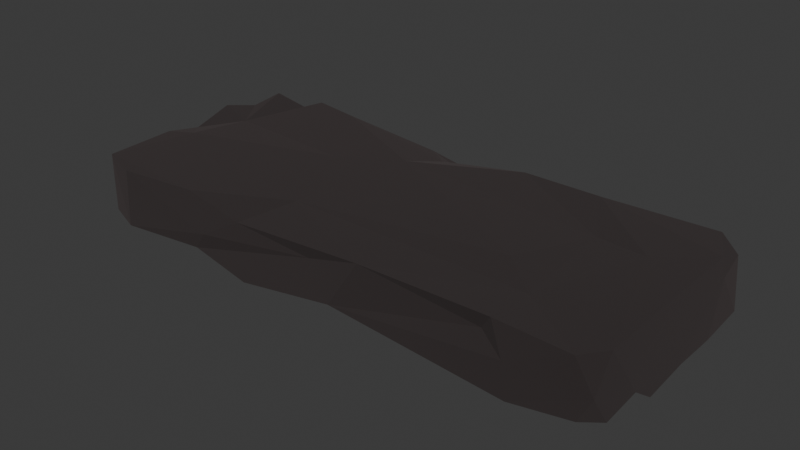 # Source: iron_bar.blend  (saved by Blender 4.2.66; exported with 4.5.12 LTS)
import bpy
from mathutils import Matrix  # noqa: F401  (used for matrix-valued properties, if any)

bpy.ops.wm.read_factory_settings(use_empty=True)
scene = bpy.context.scene
scene.name = 'Scene'

# ---- collections
col_collection = bpy.data.collections.new('Collection'); scene.collection.children.link(col_collection)

# ---- materials (node trees are filled in below, after node groups)
mat_iron = bpy.data.materials.new('iron')

# ---- material node trees
mat_iron.use_nodes = True; mat_iron.node_tree.nodes.clear()
_N = mat_iron.node_tree.nodes; _L = mat_iron.node_tree.links
n0 = _N.new('ShaderNodeBsdfPrincipled'); n0.name = 'Principled BSDF'; n0.location = (10, 300)
n0.inputs[0].default_value = (0.112, 0.09492, 0.09492, 1.0)
n0.inputs[1].default_value = 1.0
n0.inputs[2].default_value = 1.0
n1 = _N.new('ShaderNodeOutputMaterial'); n1.name = 'Material Output'; n1.location = (300, 300)
_L.new(n0.outputs[0], n1.inputs[0])
n1.is_active_output = True

# ---- world
world_world = bpy.data.worlds.new('World'); scene.world = world_world
world_world.use_nodes = True; world_world.node_tree.nodes.clear()
_N = world_world.node_tree.nodes; _L = world_world.node_tree.links
n0 = _N.new('ShaderNodeOutputWorld'); n0.name = 'World Output'; n0.location = (300, 300)
n1 = _N.new('ShaderNodeBackground'); n1.name = 'Background'; n1.location = (10, 300)
n1.inputs[0].default_value = (0.05088, 0.05088, 0.05088, 1.0)
_L.new(n1.outputs[0], n0.inputs[0])
n0.is_active_output = True
world_world.color = (0.05088, 0.05088, 0.05088)
world_world.sun_shadow_jitter_overblur = 0.0

# ---- meshes
me_cube_001 = bpy.data.meshes.new('Cube.001')
me_cube_001.from_pydata([(-0.1146, 0.04906, 0.004606), (0.1199, -0.05181, 0.006394), (0.1435, -0.03329, 0.006456), (0.1392, -0.05735, 0.01412), (-0.1422, -0.05528, 0.001713), (-0.1436, -0.03098, 0.00438), (0.1413, -0.05075, 0.03345), (-0.1398, -0.05666, 0.0336), (0.1416, 0.03786, 0.03439), (0.1302, 0.06112, 0.03266), (-0.1433, 0.0237, 0.03504), (-0.02196, 0.03027, 0.03362), (-0.09516, -0.03907, 0.001004), (0.07233, -0.05258, 0.002855), (0.09326, -0.03354, 0.03086), (0.132, -0.06142, 0.03275), (-0.08319, 0.05918, 0.03298), (0.04463, 0.06414, 0.01186), (0.1019, -0.06334, 0.01853), (0.1051, -0.06443, 0.001684), (0.07293, 0.05555, 0.03412), (0.08935, 0.0247, 0.03111), (0.1109, -0.01152, 0.00427), (0.1035, -0.03419, 2.842e-05), (0.08889, 0.06375, 0.02948), (-0.07807, -0.05954, 0.03353), (0.01199, -0.06296, 0.007907), (-0.0456, -0.0601, 0.02731), (-0.1384, 0.03956, 0.03154), (-0.1222, -0.06303, 0.002026), (-0.1409, 0.05777, 0.01321), (-0.1377, 0.05769, 0.03361), (-0.1207, 0.063, 0.02698), (-0.1085, 0.06207, 0.03377), (-0.09044, 0.06091, 0.0006015), (-0.06462, -0.06449, 0.01671), (-0.09124, -0.04886, 0.007016), (-0.1259, 0.02061, 0.0312), (-0.1418, -0.01842, 0.03333), (0.145, 0.001843, 0.0016), (0.1453, -0.02392, -0.0002187), (-0.1401, -0.0005956, 0.0304), (-0.1292, -0.01275, 0.03395), (-0.07525, -0.06044, 0.004646), (-0.1328, -0.05703, 0.006096), (0.1431, 0.05542, 0.000398), (-0.1456, -0.0214, -3.118e-05), (-0.1205, -0.06293, 0.03238), (0.1437, 0.0368, 0.02537), (0.1405, 0.05669, 0.0268), (-0.1434, -0.0233, 0.02084), (-0.09692, 0.06253, 0.01093), (-0.03019, 0.06238, 0.02638), (0.01165, 0.05187, 0.02099), (0.008996, 0.06093, 0.001701), (0.1309, 0.0636, 0.001802), (0.1411, -0.04961, 0.0005597), (0.1336, -0.05956, 0.003034), (0.1181, 0.01686, 0.03469), (0.1452, 0.02492, 0.001541), (-0.01542, 0.05241, 0.02766), (0.02904, 0.05906, 0.03225), (-0.1428, 0.04622, 0.0002539), (-0.1255, -0.002241, -3.179e-05), (-0.1371, 0.05429, 0.006123), (-0.1197, 0.06425, 0.002397), (0.08588, -0.05407, 0.02212), (-0.006606, -0.05496, 0.02067), (0.003268, -0.05553, 0.006198), (-0.03957, -0.06401, 0.0002453), (-0.05304, 0.01229, 0.03362), (0.07316, -0.01619, 0.03367), (-0.03251, -0.03502, 0.03293), (0.09418, -0.06019, 0.03318), (0.02774, -0.06143, 0.03292)], [], [(38, 41, 50), (9, 48, 49), (25, 7, 47), (59, 39, 22), (22, 2, 23), (10, 37, 28), (10, 41, 37), (41, 42, 37), (41, 38, 42), (29, 7, 4), (7, 5, 4), (29, 4, 44), (48, 39, 59), (48, 6, 2), (2, 3, 56), (9, 49, 55), (55, 49, 45), (17, 24, 55), (5, 62, 46), (41, 10, 50), (62, 10, 30), (10, 28, 30), (62, 30, 64), (16, 52, 32), (53, 24, 17), (33, 16, 32), (6, 15, 3), (3, 19, 57), (15, 19, 3), (15, 18, 19), (56, 3, 57), (54, 55, 45), (51, 54, 34), (57, 19, 56), (1, 19, 13), (1, 13, 23), (58, 6, 8), (20, 21, 58), (23, 12, 63), (18, 73, 66), (61, 20, 24), (60, 11, 61), (37, 33, 32), (0, 63, 62), (62, 63, 46), (63, 5, 46), (12, 29, 63), (64, 0, 62), (31, 32, 30), (32, 51, 65), (74, 67, 26), (26, 67, 43), (27, 35, 67), (18, 26, 19), (17, 51, 32, 52), (26, 43, 69), (19, 68, 13), (19, 26, 68), (69, 43, 36), (11, 71, 21), (72, 25, 27), (71, 72, 14), (21, 71, 14), (74, 72, 27), (9, 8, 48), (24, 20, 9), (20, 8, 9), (48, 8, 6), (22, 39, 40), (22, 40, 2), (23, 2, 1), (70, 33, 37), (25, 42, 7), (16, 33, 70), (42, 38, 7), (12, 43, 29), (5, 44, 4), (36, 43, 12), (43, 35, 29), (39, 2, 40), (29, 35, 47), (35, 25, 47), (29, 47, 7), (39, 48, 2), (45, 48, 59), (2, 6, 3), (55, 24, 9), (49, 48, 45), (50, 62, 5), (62, 50, 10), (7, 50, 5), (7, 38, 50), (63, 34, 45, 59), (52, 53, 17), (54, 51, 17), (54, 17, 55), (34, 54, 45), (56, 19, 1), (2, 56, 1), (58, 14, 6), (8, 20, 58), (21, 14, 58), (37, 32, 31, 28), (63, 59, 22), (63, 22, 23), (12, 23, 13), (15, 6, 14), (15, 73, 18), (16, 60, 52), (52, 60, 53), (60, 61, 53), (11, 21, 61), (61, 21, 20), (53, 61, 24), (11, 60, 16, 70), (0, 34, 63), (63, 29, 44), (63, 44, 5), (64, 65, 0), (64, 30, 65), (65, 51, 34), (0, 65, 34), (30, 28, 31), (30, 32, 65), (18, 66, 26), (66, 74, 26), (67, 35, 43), (27, 25, 35), (26, 69, 68), (68, 69, 36), (68, 36, 12), (13, 68, 12), (11, 70, 72), (70, 42, 72), (71, 11, 72), (42, 25, 72), (37, 42, 70), (73, 14, 74), (15, 14, 73), (14, 72, 74), (67, 74, 27), (66, 73, 74)])
_uv = me_cube_001.uv_layers.new(name='UVMap')
_uv.uv.foreach_set('vector', [0.6217, 0.06841, 0.6099, 0.1201, 0.565, 0.06834, 0.6103, 0.4938, 0.5662, 0.5502, 0.5648, 0.5108, 0.6185, 0.9508, 0.6107, 0.995, 0.5842, 0.9784, 0.3767, 0.5522, 0.3763, 0.6168, 0.3549, 0.6511, 0.3549, 0.6511, 0.3748, 0.736, 0.3569, 0.7165, 0.8746, 0.5499, 0.8643, 0.5534, 0.8725, 0.5024, 0.8746, 0.5499, 0.8731, 0.6246, 0.8643, 0.5534, 0.8731, 0.6246, 0.8642, 0.6614, 0.8643, 0.5534, 0.8731, 0.6246, 0.8743, 0.6821, 0.8642, 0.6614, 0.3971, 0.9792, 0.6107, 0.995, 0.388, 0.9962, 0.6107, 0.995, 0.3979, 1.0, 0.388, 0.9962, 0.3971, 0.9792, 0.388, 0.9962, 0.3855, 0.989, 0.5662, 0.5502, 0.3763, 0.6168, 0.3767, 0.5522, 0.5662, 0.5502, 0.6135, 0.7358, 0.3878, 0.7293, 0.3878, 0.7293, 0.4815, 0.7393, 0.3847, 0.7377, 0.6103, 0.4938, 0.5648, 0.5108, 0.3967, 0.4897, 0.3967, 0.4897, 0.5648, 0.5108, 0.3873, 0.507, 0.4854, 0.4143, 0.5937, 0.4517, 0.3967, 0.4897, 0.3854, 0.0187, 0.3817, 0.2344, 0.3766, 0.05974, 0.6099, 0.1201, 0.6168, 0.1813, 0.565, 0.06834, 0.3817, 0.2344, 0.6168, 0.1813, 0.4619, 0.2377, 0.6168, 0.1813, 0.617, 0.2241, 0.4619, 0.2377, 0.3817, 0.2344, 0.4619, 0.2377, 0.3937, 0.2442, 0.6041, 0.3131, 0.5832, 0.3542, 0.5927, 0.2678, 0.579, 0.3855, 0.5937, 0.4517, 0.4854, 0.4143, 0.6153, 0.2786, 0.6041, 0.3131, 0.5927, 0.2678, 0.6135, 0.7358, 0.603, 0.7553, 0.4815, 0.7393, 0.4815, 0.7393, 0.3933, 0.784, 0.4032, 0.7547, 0.603, 0.7553, 0.3933, 0.784, 0.4815, 0.7393, 0.603, 0.7553, 0.5318, 0.7885, 0.3933, 0.784, 0.3847, 0.7377, 0.4815, 0.7393, 0.4032, 0.7547, 0.3998, 0.3829, 0.3967, 0.4897, 0.3873, 0.507, 0.4585, 0.2926, 0.3998, 0.3829, 0.3875, 0.2942, 0.4032, 0.7547, 0.3933, 0.784, 0.3847, 0.7377, 0.3762, 0.7626, 0.3933, 0.784, 0.3762, 0.801, 0.3762, 0.7626, 0.3762, 0.801, 0.375, 0.7576, 0.6419, 0.5756, 0.6135, 0.7358, 0.6144, 0.5416, 0.6319, 0.5002, 0.6582, 0.5692, 0.6419, 0.5756, 0.3569, 0.7165, 0.1432, 0.7382, 0.1438, 0.6694, 0.5318, 0.7885, 0.61, 0.7928, 0.5469, 0.8028, 0.6157, 0.3991, 0.6191, 0.4529, 0.5937, 0.4517, 0.6195, 0.359, 0.625, 0.405, 0.6157, 0.3991, 0.625, 0.2558, 0.6153, 0.2786, 0.5927, 0.2678, 0.1318, 0.5026, 0.1438, 0.6694, 0.1297, 0.5107, 0.1297, 0.5107, 0.1438, 0.6694, 0.1266, 0.6986, 0.1438, 0.6694, 0.1268, 0.7418, 0.1266, 0.6986, 0.1432, 0.7382, 0.1317, 0.75, 0.1438, 0.6694, 0.3937, 0.2442, 0.3763, 0.2648, 0.3817, 0.2344, 0.602, 0.2453, 0.5927, 0.2678, 0.4619, 0.2377, 0.5927, 0.2678, 0.4585, 0.2926, 0.3992, 0.2702, 0.6039, 0.8507, 0.5341, 0.8803, 0.4274, 0.8633, 0.4274, 0.8633, 0.5341, 0.8803, 0.3952, 0.9401, 0.6104, 0.9168, 0.4888, 0.9319, 0.5341, 0.8803, 0.5318, 0.7885, 0.4274, 0.8633, 0.3933, 0.784, 0.4854, 0.4143, 0.4585, 0.2926, 0.5927, 0.2678, 0.5832, 0.3542, 0.4274, 0.8633, 0.3952, 0.9401, 0.3919, 0.9108, 0.3933, 0.784, 0.3776, 0.876, 0.3762, 0.801, 0.3933, 0.784, 0.4274, 0.8633, 0.3776, 0.876, 0.3919, 0.9108, 0.3952, 0.9401, 0.3758, 0.9722, 0.759, 0.5503, 0.68, 0.6789, 0.6582, 0.5692, 0.7795, 0.7135, 0.8339, 0.7404, 0.8074, 0.75, 0.68, 0.6789, 0.7795, 0.7135, 0.6499, 0.7165, 0.6582, 0.5692, 0.68, 0.6789, 0.6499, 0.7165, 0.6039, 0.8507, 0.625, 0.8941, 0.6104, 0.9168, 0.6103, 0.4938, 0.6144, 0.5416, 0.5662, 0.5502, 0.5937, 0.4517, 0.6191, 0.4529, 0.6103, 0.4938, 0.6191, 0.4529, 0.6144, 0.5416, 0.6103, 0.4938, 0.5662, 0.5502, 0.6144, 0.5416, 0.6135, 0.7358, 0.3549, 0.6511, 0.3763, 0.6168, 0.3775, 0.6975, 0.3549, 0.6511, 0.3775, 0.6975, 0.3748, 0.736, 0.3569, 0.7165, 0.3748, 0.736, 0.3692, 0.75, 0.8067, 0.5915, 0.8653, 0.5194, 0.8643, 0.5534, 0.8339, 0.7404, 0.8642, 0.6614, 0.8716, 0.7499, 0.8099, 0.5, 0.8653, 0.5194, 0.8067, 0.5915, 0.8642, 0.6614, 0.8743, 0.6821, 0.8716, 0.7499, 0.3753, 0.9877, 0.3952, 0.9401, 0.3971, 0.9792, 0.3758, 0.9989, 0.3855, 0.989, 0.388, 0.9962, 0.3758, 0.9722, 0.3952, 0.9401, 0.3753, 0.9877, 0.3952, 0.9401, 0.4888, 0.9319, 0.3971, 0.9792, 0.3763, 0.6168, 0.3878, 0.7293, 0.3775, 0.6975, 0.3971, 0.9792, 0.4888, 0.9319, 0.5842, 0.9784, 0.4888, 0.9319, 0.6185, 0.9508, 0.5842, 0.9784, 0.3971, 0.9792, 0.5842, 0.9784, 0.6107, 0.995, 0.3763, 0.6168, 0.5662, 0.5502, 0.3878, 0.7293, 0.3885, 0.5122, 0.5662, 0.5502, 0.3767, 0.5522, 0.3878, 0.7293, 0.6135, 0.7358, 0.4815, 0.7393, 0.3967, 0.4897, 0.5937, 0.4517, 0.6103, 0.4938, 0.5648, 0.5108, 0.5662, 0.5502, 0.3885, 0.5122, 0.565, 0.06834, 0.3817, 0.2344, 0.3854, 0.0187, 0.3817, 0.2344, 0.565, 0.06834, 0.6168, 0.1813, 0.6192, 0.0, 0.565, 0.06834, 0.3854, 0.0187, 0.6192, 0.0, 0.6217, 0.06841, 0.565, 0.06834, 0.1438, 0.6694, 0.1345, 0.5005, 0.3885, 0.5122, 0.3767, 0.5522, 0.5832, 0.3542, 0.579, 0.3855, 0.4854, 0.4143, 0.3998, 0.3829, 0.4585, 0.2926, 0.4854, 0.4143, 0.3998, 0.3829, 0.4854, 0.4143, 0.3967, 0.4897, 0.3875, 0.2942, 0.3998, 0.3829, 0.3873, 0.507, 0.3847, 0.7377, 0.3933, 0.784, 0.3762, 0.7626, 0.3878, 0.7293, 0.3847, 0.7377, 0.3762, 0.7626, 0.6419, 0.5756, 0.6499, 0.7165, 0.6135, 0.7358, 0.6144, 0.5416, 0.6319, 0.5002, 0.6419, 0.5756, 0.6582, 0.5692, 0.6499, 0.7165, 0.6419, 0.5756, 0.625, 0.2558, 0.5927, 0.2678, 0.602, 0.2453, 0.617, 0.2241, 0.1438, 0.6694, 0.3767, 0.5522, 0.3549, 0.6511, 0.1438, 0.6694, 0.3549, 0.6511, 0.3569, 0.7165, 0.1432, 0.7382, 0.3569, 0.7165, 0.3077, 0.75, 0.603, 0.7553, 0.6134, 0.7361, 0.6248, 0.7926, 0.603, 0.7553, 0.61, 0.7928, 0.5318, 0.7885, 0.6041, 0.3131, 0.6195, 0.359, 0.5832, 0.3542, 0.5832, 0.3542, 0.6195, 0.359, 0.579, 0.3855, 0.6195, 0.359, 0.6157, 0.3991, 0.579, 0.3855, 0.625, 0.405, 0.625, 0.4341, 0.6157, 0.3991, 0.6157, 0.3991, 0.625, 0.4341, 0.6191, 0.4529, 0.579, 0.3855, 0.6157, 0.3991, 0.5937, 0.4517, 0.759, 0.5503, 0.7668, 0.5, 0.8099, 0.5, 0.8067, 0.5915, 0.1318, 0.5026, 0.1345, 0.5005, 0.1438, 0.6694, 0.1438, 0.6694, 0.1317, 0.75, 0.1296, 0.75, 0.1438, 0.6694, 0.1296, 0.75, 0.1268, 0.7418, 0.3937, 0.2442, 0.3992, 0.2702, 0.3763, 0.2648, 0.3937, 0.2442, 0.4619, 0.2377, 0.3992, 0.2702, 0.3992, 0.2702, 0.4585, 0.2926, 0.3875, 0.2942, 0.3763, 0.2648, 0.3992, 0.2702, 0.3875, 0.2942, 0.4619, 0.2377, 0.617, 0.2241, 0.602, 0.2453, 0.4619, 0.2377, 0.5927, 0.2678, 0.3992, 0.2702, 0.5318, 0.7885, 0.5469, 0.8028, 0.4274, 0.8633, 0.5469, 0.8028, 0.6039, 0.8507, 0.4274, 0.8633, 0.5341, 0.8803, 0.4888, 0.9319, 0.3952, 0.9401, 0.6104, 0.9168, 0.6185, 0.9508, 0.4888, 0.9319, 0.4274, 0.8633, 0.3919, 0.9108, 0.3776, 0.876, 0.3776, 0.876, 0.3919, 0.9108, 0.3758, 0.9722, 0.3776, 0.876, 0.3758, 0.9722, 0.375, 0.8962, 0.3762, 0.801, 0.3776, 0.876, 0.375, 0.8962, 0.759, 0.5503, 0.8067, 0.5915, 0.7795, 0.7135, 0.8067, 0.5915, 0.8642, 0.6614, 0.7795, 0.7135, 0.68, 0.6789, 0.759, 0.5503, 0.7795, 0.7135, 0.8642, 0.6614, 0.8339, 0.7404, 0.7795, 0.7135, 0.8643, 0.5534, 0.8642, 0.6614, 0.8067, 0.5915, 0.61, 0.7928, 0.6248, 0.7926, 0.6039, 0.8507, 0.603, 0.7553, 0.6248, 0.7926, 0.61, 0.7928, 0.6248, 0.7926, 0.625, 0.8941, 0.6039, 0.8507, 0.5341, 0.8803, 0.6039, 0.8507, 0.6104, 0.9168, 0.5469, 0.8028, 0.61, 0.7928, 0.6039, 0.8507])
me_cube_001.materials.append(mat_iron)
me_cube_001.update()

# ---- objects
ob_cube = bpy.data.objects.new('Cube', me_cube_001)

# ---- transforms, parenting, visibility, modifiers, constraints
ob_cube.location = (0.0, 0.0, 0.0)

# ---- collection membership
col_collection.objects.link(ob_cube)

# ---- scene / render settings (as saved in the file)
scene.frame_start = 1; scene.frame_end = 250; scene.frame_set(1)
scene.render.engine = 'BLENDER_EEVEE_NEXT'
bpy.context.view_layer.update()

# ---- added for rendering (the .blend has no active camera and no usable light): camera, sun
cam_auto = bpy.data.cameras.new('AutoCamera')
cam_auto.lens = 50.0
cam_auto.sensor_width = 36.0
cam_auto.clip_end = 1000.0
ob_auto_camera = bpy.data.objects.new('AutoCamera', cam_auto)
scene.collection.objects.link(ob_auto_camera)
ob_auto_camera.location = (0.295988, -0.355487, 0.254324)
ob_auto_camera.rotation_euler = (1.09748, -7.21219e-08, 0.694738)
scene.camera = ob_auto_camera
light_auto_sun = bpy.data.lights.new('AutoSun', 'SUN')
light_auto_sun.energy = 3.0
light_auto_sun.angle = 0.0523599
ob_auto_sun = bpy.data.objects.new('AutoSun', light_auto_sun)
scene.collection.objects.link(ob_auto_sun)
ob_auto_sun.rotation_euler = (0.872665, 0.174533, 0.523599)
bpy.context.view_layer.update()
